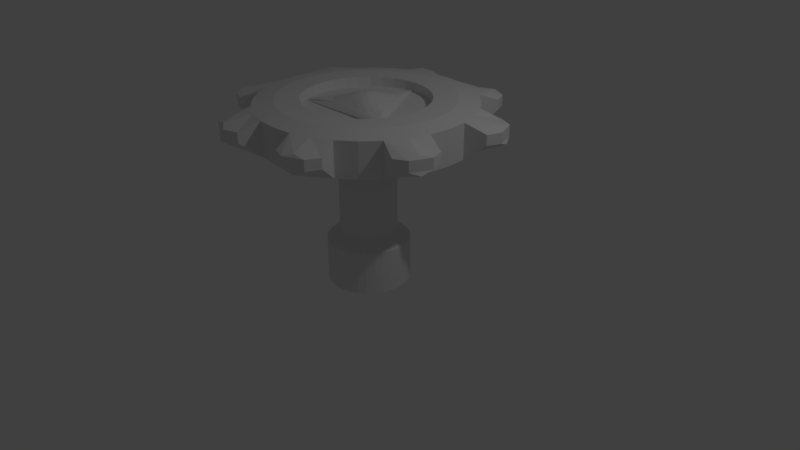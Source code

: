 # Source: Dial.blend  (saved by Blender 2.79.0; exported with 4.5.12 LTS)
import bpy
from mathutils import Matrix  # noqa: F401  (used for matrix-valued properties, if any)

bpy.ops.wm.read_factory_settings(use_empty=True)
scene = bpy.context.scene
scene.name = 'Scene'

# ---- collections
col_collection_1 = bpy.data.collections.new('Collection 1'); scene.collection.children.link(col_collection_1)

# ---- world
world_world = bpy.data.worlds.new('World'); scene.world = world_world
world_world.color = (0.05088, 0.05088, 0.05088)
world_world.use_sun_shadow = False
world_world.sun_shadow_jitter_overblur = 0.0
world_world.cycles.sampling_method = 'MANUAL'

# ---- cameras
cam_camera = bpy.data.cameras.new('Camera')
cam_camera.clip_end = 100.0
cam_camera.lens = 35.0
cam_camera.sensor_width = 32.0
cam_camera.sensor_height = 18.0
cam_camera.ortho_scale = 7.314
cam_camera.dof.focus_distance = 0.0
cam_camera.dof.aperture_fstop = 128.0

# ---- lights
light_lamp = bpy.data.lights.new('Lamp', 'POINT')
light_lamp.transmission_factor = 0.0
light_lamp.cutoff_distance = 30.0
light_lamp.energy = 100.0
light_lamp.shadow_buffer_clip_start = 1.001
light_lamp.shadow_soft_size = 0.1
light_lamp.shadow_maximum_resolution = 0.006
light_lamp.use_absolute_resolution = True

# ---- meshes
me_cone = bpy.data.meshes.new('Cone')
me_cone.from_pydata([(0.0, 1.0, -1.253), (0.866, -0.5, -1.253), (-0.866, -0.5, -1.253), (-0.2014, 0.1163, -0.1259), (-2.98e-08, -0.2326, -0.1259), (0.2014, 0.1163, -0.1259), (-0.2269, -0.005152, -0.08122), (-0.1976, -0.1141, -0.06552), (-0.109, 0.1991, -0.08122), (-0.1078, 0.06226, 0.07592), (-0.08444, -0.04875, 0.1567), (-1.62e-10, -5.966e-09, 0.1857), (0.1179, -0.1939, -0.08122), (0.1976, -0.1141, -0.06552), (-0.1179, -0.1939, -0.08122), (-4.967e-09, -0.1245, 0.07592), (0.08444, -0.04875, 0.1567), (0.109, 0.1991, -0.08122), (-2.706e-09, 0.2282, -0.06552), (0.2269, -0.005152, -0.08122), (0.1078, 0.06226, 0.07592), (0.0, 0.0975, 0.1567), (0.4672, -0.0372, -0.6946), (0.2658, -0.386, -0.6946), (0.8588, -0.4958, -0.9889), (0.5137, -0.1707, -0.6946), (0.4917, -0.2839, -0.6946), (0.4047, -0.3595, -0.6946), (-0.2014, 0.4232, -0.6946), (0.2014, 0.4232, -0.6946), (1.971e-10, 0.9917, -0.9889), (-0.109, 0.5302, -0.6946), (-1.953e-08, 0.5677, -0.6946), (0.109, 0.5302, -0.6946), (-0.2658, -0.386, -0.6946), (-0.4672, -0.0372, -0.6946), (-0.8588, -0.4958, -0.9889), (-0.4047, -0.3595, -0.6946), (-0.4917, -0.2839, -0.6946), (-0.5137, -0.1707, -0.6946)], [], [(23, 4, 34), (0, 30, 29, 22, 24, 1), (29, 5, 22), (0, 1, 2), (2, 36, 35, 28, 30, 0), (1, 24, 23, 34, 36, 2), (3, 6, 9, 8), (6, 7, 10, 9), (8, 9, 21, 18), (9, 10, 11, 21), (4, 12, 15, 14), (12, 13, 16, 15), (14, 15, 10, 7), (15, 16, 11, 10), (5, 17, 20, 19), (17, 18, 21, 20), (19, 20, 16, 13), (20, 21, 11, 16), (22, 25, 24), (25, 26, 24), (26, 27, 24), (27, 23, 24), (28, 31, 30), (31, 32, 30), (32, 33, 30), (33, 29, 30), (34, 37, 36), (37, 38, 36), (38, 39, 36), (39, 35, 36), (28, 3, 8, 31), (31, 8, 18, 32), (32, 18, 17, 33), (33, 17, 5, 29), (4, 23, 27, 12), (12, 27, 26, 13), (13, 26, 25, 19), (19, 25, 22, 5), (3, 35, 39, 6), (6, 39, 38, 7), (7, 38, 37, 14), (14, 37, 34, 4), (35, 3, 28)])
me_cone.use_remesh_preserve_volume = False
me_cone.use_remesh_preserve_attributes = False
me_cone.use_mirror_vertex_groups = False
me_cone.update()
me_cylinder = bpy.data.meshes.new('Cylinder')
me_cylinder.from_pydata([(0.0, 1.0, -1.0), (0.0, 1.0, 1.0), (0.1951, 0.9808, -1.0), (0.1951, 0.9808, 1.0), (0.3827, 0.9239, -1.0), (0.3827, 0.9239, 1.0), (0.5556, 0.8315, -1.0), (0.5556, 0.8315, 1.0), (0.7071, 0.7071, -1.0), (0.7071, 0.7071, 1.0), (0.8315, 0.5556, -1.0), (0.8315, 0.5556, 1.0), (0.9239, 0.3827, -1.0), (0.9239, 0.3827, 1.0), (0.9808, 0.1951, -1.0), (0.9808, 0.1951, 1.0), (1.0, 7.55e-08, -1.0), (1.0, 7.55e-08, 1.0), (0.9808, -0.1951, -1.0), (0.9808, -0.1951, 1.0), (0.9239, -0.3827, -1.0), (0.9239, -0.3827, 1.0), (0.8315, -0.5556, -1.0), (0.8315, -0.5556, 1.0), (0.7071, -0.7071, -1.0), (0.7071, -0.7071, 1.0), (0.5556, -0.8315, -1.0), (0.5556, -0.8315, 1.0), (0.3827, -0.9239, -1.0), (0.3827, -0.9239, 1.0), (0.1951, -0.9808, -1.0), (0.1951, -0.9808, 1.0), (-3.258e-07, -1.0, -1.0), (-3.258e-07, -1.0, 1.0), (-0.1951, -0.9808, -1.0), (-0.1951, -0.9808, 1.0), (-0.3827, -0.9239, -1.0), (-0.3827, -0.9239, 1.0), (-0.5556, -0.8315, -1.0), (-0.5556, -0.8315, 1.0), (-0.7071, -0.7071, -1.0), (-0.7071, -0.7071, 1.0), (-0.8315, -0.5556, -1.0), (-0.8315, -0.5556, 1.0), (-0.9239, -0.3827, -1.0), (-0.9239, -0.3827, 1.0), (-0.9808, -0.1951, -1.0), (-0.9808, -0.1951, 1.0), (-1.0, 9.656e-07, -1.0), (-1.0, 9.656e-07, 1.0), (-0.9808, 0.1951, -1.0), (-0.9808, 0.1951, 1.0), (-0.9239, 0.3827, -1.0), (-0.9239, 0.3827, 1.0), (-0.8315, 0.5556, -1.0), (-0.8315, 0.5556, 1.0), (-0.7071, 0.7071, -1.0), (-0.7071, 0.7071, 1.0), (-0.5556, 0.8315, -1.0), (-0.5556, 0.8315, 1.0), (-0.3827, 0.9239, -1.0), (-0.3827, 0.9239, 1.0), (-0.1951, 0.9808, -1.0), (-0.1951, 0.9808, 1.0), (0.1349, 0.6782, 1.403), (3.12e-08, 0.6915, 1.403), (0.2646, 0.6389, 1.403), (0.3842, 0.575, 1.403), (0.489, 0.489, 1.403), (0.575, 0.3842, 1.403), (0.6389, 0.2646, 1.403), (0.6782, 0.1349, 1.403), (0.6915, 1.401e-07, 1.403), (0.6782, -0.1349, 1.403), (0.6389, -0.2646, 1.403), (0.575, -0.3842, 1.403), (0.489, -0.489, 1.403), (0.3842, -0.575, 1.403), (0.2646, -0.6389, 1.403), (0.1349, -0.6782, 1.403), (-1.941e-07, -0.6915, 1.403), (-0.1349, -0.6782, 1.403), (-0.2646, -0.6389, 1.403), (-0.3842, -0.575, 1.403), (-0.489, -0.489, 1.403), (-0.575, -0.3842, 1.403), (-0.6389, -0.2646, 1.403), (-0.6782, -0.1349, 1.403), (-0.6915, 7.556e-07, 1.403), (-0.6782, 0.1349, 1.403), (-0.6389, 0.2646, 1.403), (-0.575, 0.3842, 1.403), (-0.489, 0.489, 1.403), (-0.3842, 0.575, 1.403), (-0.2646, 0.6389, 1.403), (-0.1349, 0.6782, 1.403), (0.1349, 0.6782, 4.402), (1.815e-08, 0.6915, 4.402), (0.2646, 0.6389, 4.402), (0.3842, 0.575, 4.402), (0.489, 0.489, 4.402), (0.575, 0.3842, 4.402), (0.6389, 0.2646, 4.402), (0.6782, 0.1349, 4.402), (0.6915, 1.401e-07, 4.402), (0.6782, -0.1349, 4.402), (0.6389, -0.2646, 4.402), (0.575, -0.3842, 4.402), (0.489, -0.489, 4.402), (0.3842, -0.575, 4.402), (0.2646, -0.6389, 4.402), (0.1349, -0.6782, 4.402), (-2.072e-07, -0.6915, 4.402), (-0.1349, -0.6782, 4.402), (-0.2646, -0.6389, 4.402), (-0.3842, -0.575, 4.402), (-0.489, -0.489, 4.402), (-0.575, -0.3842, 4.402), (-0.6389, -0.2646, 4.402), (-0.6782, -0.1349, 4.402), (-0.6915, 7.556e-07, 4.402), (-0.6782, 0.1349, 4.402), (-0.6389, 0.2646, 4.402), (-0.575, 0.3842, 4.402), (-0.489, 0.489, 4.402), (-0.3842, 0.575, 4.402), (-0.2646, 0.6389, 4.402), (-0.1349, 0.6782, 4.402), (0.5041, 2.534, 5.802), (-2.142e-07, 2.584, 5.802), (0.9888, 2.387, 5.802), (1.436, 2.148, 5.802), (1.827, 1.827, 5.802), (2.148, 1.436, 5.802), (2.387, 0.9888, 5.802), (2.534, 0.5041, 5.802), (2.584, -3.23e-07, 5.802), (2.534, -0.5041, 5.802), (2.387, -0.9888, 5.802), (2.148, -1.436, 5.802), (1.827, -1.827, 5.802), (1.436, -2.148, 5.802), (0.9888, -2.387, 5.802), (0.5041, -2.534, 5.802), (-1.056e-06, -2.584, 5.802), (-0.5041, -2.534, 5.802), (-0.9888, -2.387, 5.802), (-1.436, -2.148, 5.802), (-1.827, -1.827, 5.802), (-2.148, -1.436, 5.802), (-2.387, -0.9888, 5.802), (-2.534, -0.5041, 5.802), (-2.584, 1.977e-06, 5.802), (-2.534, 0.5041, 5.802), (-2.387, 0.9888, 5.802), (-2.148, 1.436, 5.802), (-1.827, 1.827, 5.802), (-1.436, 2.148, 5.802), (-0.9888, 2.387, 5.802), (-0.5041, 2.534, 5.802), (-0.5041, 2.534, 7.367), (-0.9888, 2.387, 7.367), (-1.436, 2.148, 7.367), (-1.827, 1.827, 7.367), (-2.148, 1.436, 7.367), (-2.387, 0.9888, 7.367), (-2.534, 0.5041, 7.367), (-2.584, 1.977e-06, 7.367), (-2.534, -0.5041, 7.367), (-2.387, -0.9888, 7.367), (-2.148, -1.436, 7.367), (-1.827, -1.827, 7.367), (-1.436, -2.148, 7.367), (-0.9888, -2.387, 7.367), (-0.5041, -2.534, 7.367), (-1.056e-06, -2.584, 7.367), (0.5041, -2.534, 7.367), (0.9888, -2.387, 7.367), (1.436, -2.148, 7.367), (1.827, -1.827, 7.367), (2.148, -1.436, 7.367), (2.387, -0.9888, 7.367), (2.534, -0.5041, 7.367), (2.584, -3.23e-07, 7.367), (2.534, 0.5041, 7.367), (2.387, 0.9888, 7.367), (2.148, 1.436, 7.367), (1.827, 1.827, 7.367), (1.436, 2.148, 7.367), (0.9888, 2.387, 7.367), (-2.142e-07, 2.584, 7.367), (0.5041, 2.534, 7.367), (-0.294, -1.478, 7.527), (0.6834, 3.017, 6.556), (1.65, 2.616, 6.556), (-0.5766, -1.392, 7.527), (2.616, 1.65, 6.556), (3.017, 0.6834, 6.556), (-0.8371, -1.253, 7.527), (3.017, -0.6834, 6.556), (2.616, -1.65, 6.556), (-1.065, -1.065, 7.527), (1.65, -2.616, 6.556), (0.6834, -3.017, 6.556), (-1.253, -0.8371, 7.527), (-0.6834, -3.017, 6.556), (-1.65, -2.616, 6.556), (-1.392, -0.5766, 7.527), (-2.616, -1.65, 6.556), (-3.017, -0.6834, 6.556), (-1.478, -0.294, 7.527), (-3.017, 0.6834, 6.556), (-2.616, 1.65, 6.556), (-1.507, 1.26e-06, 7.527), (-1.65, 2.616, 6.556), (-0.6833, 3.017, 6.556), (-1.478, 0.294, 7.527), (3.017, 0.6834, 7.011), (-1.65, -2.616, 7.011), (-0.6833, 3.017, 7.011), (-1.392, 0.5766, 7.527), (-1.65, 2.616, 7.011), (-1.253, 0.8371, 7.527), (-1.065, 1.065, 7.527), (2.616, -1.65, 7.011), (2.616, 1.65, 7.011), (1.65, 2.616, 7.011), (-0.8371, 1.253, 7.527), (0.6834, 3.017, 7.011), (-2.616, 1.65, 7.011), (-0.5766, 1.392, 7.527), (-3.017, 0.6834, 7.011), (-3.017, -0.6834, 7.011), (-2.616, -1.65, 7.011), (-0.294, 1.478, 7.527), (-0.6834, -3.017, 7.011), (0.6834, -3.017, 7.011), (1.65, -2.616, 7.011), (3.017, -0.6834, 7.011), (-5.777e-08, 1.507, 7.527), (-1.388e-07, 2.087, 7.527), (-0.4071, 2.047, 7.527), (-0.7986, 1.928, 7.527), (-1.159, 1.735, 7.527), (-1.476, 1.476, 7.527), (-1.735, 1.159, 7.527), (-1.928, 0.7986, 7.527), (-2.047, 0.4071, 7.527), (-2.087, 1.643e-06, 7.527), (-2.047, -0.4071, 7.527), (-1.928, -0.7986, 7.527), (-1.735, -1.159, 7.527), (-1.476, -1.476, 7.527), (-1.159, -1.735, 7.527), (-0.7986, -1.928, 7.527), (-0.4071, -2.047, 7.527), (-8.187e-07, -2.087, 7.527), (0.4071, -2.047, 7.527), (0.7986, -1.928, 7.527), (1.159, -1.735, 7.527), (1.476, -1.476, 7.527), (1.735, -1.159, 7.527), (1.928, -0.7986, 7.527), (2.047, -0.4071, 7.527), (2.087, -2.147e-07, 7.527), (2.047, 0.4071, 7.527), (1.928, 0.7986, 7.527), (1.735, 1.159, 7.527), (1.476, 1.476, 7.527), (1.159, 1.735, 7.527), (0.7986, 1.928, 7.527), (0.4071, 2.047, 7.527), (1.019, 3.142, 6.54), (1.501, 2.942, 6.54), (1.273, 3.074, 6.366), (2.942, 1.501, 6.54), (3.142, 1.019, 6.54), (3.074, 1.273, 6.366), (3.142, -1.019, 6.54), (2.942, -1.501, 6.54), (3.074, -1.273, 6.366), (1.501, -2.942, 6.54), (1.019, -3.142, 6.54), (1.273, -3.074, 6.366), (-1.019, -3.142, 6.54), (-1.501, -2.942, 6.54), (-1.273, -3.074, 6.366), (-2.942, -1.501, 6.54), (-3.142, -1.019, 6.54), (-3.074, -1.273, 6.366), (-3.142, 1.019, 6.54), (-2.942, 1.501, 6.54), (-3.074, 1.273, 6.366), (-1.501, 2.942, 6.54), (-1.019, 3.142, 6.54), (-1.273, 3.074, 6.366), (-3.142, -1.019, 7.027), (-2.942, -1.501, 7.027), (-2.987, -1.237, 7.146), (-1.019, 3.142, 7.027), (-1.501, 2.942, 7.027), (-1.237, 2.987, 7.146), (1.019, -3.142, 7.027), (1.501, -2.942, 7.027), (1.237, -2.987, 7.146), (-2.942, 1.501, 7.027), (-3.142, 1.019, 7.027), (-2.987, 1.237, 7.146), (1.501, 2.942, 7.027), (1.019, 3.142, 7.027), (1.237, 2.987, 7.146), (2.942, -1.501, 7.027), (3.142, -1.019, 7.027), (2.987, -1.237, 7.146), (-1.501, -2.942, 7.027), (-1.019, -3.142, 7.027), (-1.237, -2.987, 7.146), (3.142, 1.019, 7.027), (2.942, 1.501, 7.027), (2.987, 1.237, 7.146), (-5.488e-07, -1.507, 7.527), (0.294, -1.478, 7.527), (0.5766, -1.392, 7.527), (0.8371, -1.253, 7.527), (1.065, -1.065, 7.527), (1.253, -0.8371, 7.527), (1.392, -0.5766, 7.527), (1.478, -0.294, 7.527), (1.507, -8.142e-08, 7.527), (1.478, 0.294, 7.527), (1.392, 0.5766, 7.527), (1.253, 0.8371, 7.527), (1.065, 1.065, 7.527), (0.8371, 1.253, 7.527), (0.5766, 1.392, 7.527), (0.294, 1.478, 7.527), (-0.294, -1.478, 7.087), (-5.268e-07, -1.507, 7.087), (-0.5766, 1.392, 7.087), (-0.8371, 1.253, 7.087), (0.294, 1.478, 7.087), (-3.585e-08, 1.507, 7.087), (1.065, 1.065, 7.087), (0.8371, 1.253, 7.087), (1.253, 0.8371, 7.087), (1.392, 0.5766, 7.087), (0.5766, 1.392, 7.087), (1.253, -0.8371, 7.087), (1.392, -0.5766, 7.087), (-0.5766, -1.392, 7.087), (-0.8371, -1.253, 7.087), (1.507, -8.142e-08, 7.087), (1.478, 0.294, 7.087), (1.478, -0.294, 7.087), (-1.392, 0.5766, 7.087), (-1.478, 0.294, 7.087), (-1.253, 0.8371, 7.087), (0.5766, -1.392, 7.087), (0.8371, -1.253, 7.087), (0.294, -1.478, 7.087), (-1.478, -0.294, 7.087), (-1.392, -0.5766, 7.087), (-1.507, 1.26e-06, 7.087), (-1.065, 1.065, 7.087), (-0.294, 1.478, 7.087), (-1.065, -1.065, 7.087), (-1.253, -0.8371, 7.087), (1.065, -1.065, 7.087)], [], [(0, 1, 3, 2), (2, 3, 5, 4), (4, 5, 7, 6), (6, 7, 9, 8), (8, 9, 11, 10), (10, 11, 13, 12), (12, 13, 15, 14), (14, 15, 17, 16), (16, 17, 19, 18), (18, 19, 21, 20), (20, 21, 23, 22), (22, 23, 25, 24), (24, 25, 27, 26), (26, 27, 29, 28), (28, 29, 31, 30), (30, 31, 33, 32), (32, 33, 35, 34), (34, 35, 37, 36), (36, 37, 39, 38), (38, 39, 41, 40), (40, 41, 43, 42), (42, 43, 45, 44), (44, 45, 47, 46), (46, 47, 49, 48), (48, 49, 51, 50), (50, 51, 53, 52), (52, 53, 55, 54), (54, 55, 57, 56), (56, 57, 59, 58), (58, 59, 61, 60), (23, 21, 74, 75), (60, 61, 63, 62), (62, 63, 1, 0), (0, 2, 4, 6, 8, 10, 12, 14, 16, 18, 20, 22, 24, 26, 28, 30, 32, 34, 36, 38, 40, 42, 44, 46, 48, 50, 52, 54, 56, 58, 60, 62), (68, 67, 99, 100), (41, 39, 83, 84), (59, 57, 92, 93), (15, 13, 70, 71), (33, 31, 79, 80), (51, 49, 88, 89), (7, 5, 66, 67), (25, 23, 75, 76), (43, 41, 84, 85), (61, 59, 93, 94), (17, 15, 71, 72), (35, 33, 80, 81), (53, 51, 89, 90), (9, 7, 67, 68), (27, 25, 76, 77), (45, 43, 85, 86), (63, 61, 94, 95), (19, 17, 72, 73), (37, 35, 81, 82), (55, 53, 90, 91), (11, 9, 68, 69), (29, 27, 77, 78), (47, 45, 86, 87), (3, 1, 65, 64), (1, 63, 95, 65), (21, 19, 73, 74), (39, 37, 82, 83), (57, 55, 91, 92), (13, 11, 69, 70), (31, 29, 78, 79), (49, 47, 87, 88), (5, 3, 64, 66), (103, 102, 134, 135), (95, 94, 126, 127), (82, 81, 113, 114), (69, 68, 100, 101), (65, 95, 127, 97), (83, 82, 114, 115), (70, 69, 101, 102), (84, 83, 115, 116), (71, 70, 102, 103), (85, 84, 116, 117), (72, 71, 103, 104), (86, 85, 117, 118), (73, 72, 104, 105), (87, 86, 118, 119), (74, 73, 105, 106), (88, 87, 119, 120), (75, 74, 106, 107), (89, 88, 120, 121), (76, 75, 107, 108), (90, 89, 121, 122), (77, 76, 108, 109), (91, 90, 122, 123), (78, 77, 109, 110), (64, 65, 97, 96), (92, 91, 123, 124), (79, 78, 110, 111), (66, 64, 96, 98), (93, 92, 124, 125), (80, 79, 111, 112), (67, 66, 98, 99), (94, 93, 125, 126), (81, 80, 112, 113), (117, 116, 148, 149), (104, 103, 135, 136), (118, 117, 149, 150), (105, 104, 136, 137), (119, 118, 150, 151), (106, 105, 137, 138), (120, 119, 151, 152), (107, 106, 138, 139), (121, 120, 152, 153), (108, 107, 139, 140), (122, 121, 153, 154), (109, 108, 140, 141), (123, 122, 154, 155), (110, 109, 141, 142), (96, 97, 129, 128), (124, 123, 155, 156), (111, 110, 142, 143), (98, 96, 128, 130), (125, 124, 156, 157), (112, 111, 143, 144), (99, 98, 130, 131), (126, 125, 157, 158), (113, 112, 144, 145), (100, 99, 131, 132), (127, 126, 158, 159), (114, 113, 145, 146), (101, 100, 132, 133), (97, 127, 159, 129), (115, 114, 146, 147), (102, 101, 133, 134), (116, 115, 147, 148), (144, 143, 176, 175), (153, 166, 231, 211), (156, 155, 164, 163), (212, 291, 305, 229), (141, 140, 179, 178), (140, 139, 180, 179), (137, 136, 183, 182), (170, 169, 298, 297, 233), (136, 135, 184, 183), (178, 179, 260, 259), (172, 147, 206, 218), (173, 172, 218, 314, 316), (129, 159, 160, 190), (164, 155, 212, 229), (132, 131, 188, 187), (141, 178, 237, 202), (158, 157, 214, 293, 295), (128, 129, 190, 191), (184, 135, 197, 217), (182, 181, 313, 312, 238), (128, 191, 228, 193), (153, 152, 167, 166), (200, 279, 311, 224), (152, 151, 168, 167), (149, 148, 171, 170), (148, 147, 172, 171), (176, 143, 203, 236), (133, 132, 187, 186), (189, 188, 226, 308, 310), (145, 144, 175, 174), (278, 199, 238, 312), (157, 156, 163, 162), (188, 131, 194, 226), (131, 130, 274, 273, 194), (143, 142, 283, 282, 203), (142, 141, 202, 281, 283), (138, 137, 199, 278, 280), (135, 134, 277, 276, 197), (147, 146, 286, 285, 206), (159, 158, 295, 294, 215), (139, 138, 280, 279, 200), (154, 153, 211, 290, 292), (155, 154, 292, 291, 212), (290, 211, 231, 306), (151, 150, 289, 288, 209), (150, 149, 208, 287, 289), (169, 168, 232, 296, 298), (134, 133, 196, 275, 277), (146, 145, 205, 284, 286), (281, 202, 237, 303), (160, 159, 215, 219), (161, 160, 219, 299, 301), (168, 151, 209, 232), (203, 282, 302, 236), (272, 193, 228, 309), (137, 182, 238, 199), (186, 185, 319, 318, 225), (157, 162, 221, 214), (194, 273, 308, 226), (293, 214, 221, 300), (149, 170, 233, 208), (331, 332, 342, 344), (174, 173, 316, 315, 235), (215, 294, 299, 219), (284, 205, 235, 315), (185, 184, 217, 317, 319), (206, 285, 314, 218), (275, 196, 225, 318), (145, 174, 235, 205), (162, 161, 301, 300, 221), (191, 189, 310, 309, 228), (197, 276, 317, 217), (180, 139, 200, 224), (181, 180, 224, 311, 313), (133, 186, 225, 196), (178, 177, 304, 303, 237), (287, 208, 233, 297), (165, 164, 229, 305, 307), (166, 165, 307, 306, 231), (209, 288, 296, 232), (177, 176, 236, 302, 304), (165, 166, 247, 246), (179, 180, 261, 260), (166, 167, 248, 247), (180, 181, 262, 261), (167, 168, 249, 248), (181, 182, 263, 262), (168, 169, 250, 249), (182, 183, 264, 263), (169, 170, 251, 250), (183, 184, 265, 264), (170, 171, 252, 251), (184, 185, 266, 265), (171, 172, 253, 252), (185, 186, 267, 266), (172, 173, 254, 253), (186, 187, 268, 267), (173, 174, 255, 254), (190, 160, 241, 240), (187, 188, 269, 268), (174, 175, 256, 255), (160, 161, 242, 241), (188, 189, 270, 269), (175, 176, 257, 256), (162, 163, 244, 243), (189, 191, 271, 270), (176, 177, 258, 257), (163, 164, 245, 244), (191, 190, 240, 271), (177, 178, 259, 258), (164, 165, 246, 245), (161, 162, 243, 242), (272, 273, 274), (275, 276, 277), (278, 279, 280), (281, 282, 283), (284, 285, 286), (287, 288, 289), (290, 291, 292), (293, 294, 295), (296, 297, 298), (299, 300, 301), (302, 303, 304), (305, 306, 307), (308, 309, 310), (311, 312, 313), (314, 315, 316), (317, 318, 319), (296, 288, 287, 297), (299, 294, 293, 300), (302, 282, 281, 303), (305, 291, 290, 306), (308, 273, 272, 309), (311, 279, 278, 312), (317, 276, 275, 318), (314, 285, 284, 315), (130, 128, 193, 272, 274), (320, 192, 195, 198, 201, 204, 207, 210, 213, 248, 249, 250, 251, 252, 253, 254, 255, 256, 257, 258, 259, 260, 261, 262, 263, 264, 328, 327, 326, 325, 324, 323, 322, 321), (227, 230, 234, 239, 335, 334, 333, 332, 331, 330, 329, 328, 264, 265, 266, 267, 268, 269, 270, 271, 240, 241, 242, 243, 244, 245, 246, 247, 248, 213, 216, 220, 222, 223), (340, 341, 364, 338, 339, 363, 356, 354, 355, 362, 360, 361, 366, 365, 350, 349, 336, 337, 359, 357, 358, 367, 347, 348, 353, 351, 352, 345, 344, 342, 343, 346), (227, 223, 363, 339), (329, 330, 345, 352), (234, 230, 338, 364), (201, 198, 350, 365), (325, 326, 348, 347), (204, 201, 365, 366), (195, 192, 336, 349), (223, 222, 356, 363), (324, 325, 347, 367), (326, 327, 353, 348), (198, 195, 349, 350), (216, 213, 362, 355), (330, 331, 344, 345), (328, 329, 352, 351), (327, 328, 351, 353), (220, 216, 355, 354), (334, 335, 340, 346), (222, 220, 354, 356), (333, 334, 346, 343), (192, 320, 337, 336), (322, 323, 358, 357), (323, 324, 367, 358), (230, 227, 339, 338), (321, 322, 357, 359), (207, 204, 366, 361), (239, 234, 364, 341), (335, 239, 341, 340), (210, 207, 361, 360), (320, 321, 359, 337), (332, 333, 343, 342), (213, 210, 360, 362)])
me_cylinder.use_remesh_preserve_volume = False
me_cylinder.use_remesh_preserve_attributes = False
me_cylinder.use_mirror_vertex_groups = False
me_cylinder.update()

# ---- objects
ob_cone = bpy.data.objects.new('Cone', me_cone)
ob_cylinder = bpy.data.objects.new('Cylinder', me_cylinder)
ob_lamp = bpy.data.objects.new('Lamp', light_lamp)
ob_camera = bpy.data.objects.new('Camera', cam_camera)

# ---- transforms, parenting, visibility, modifiers, constraints
ob_cone.location = (0.0, 0.0, 2.141)
ob_cone.scale = (0.7339, 0.7339, 0.1224)
ob_cone.lineart.crease_threshold = 0.0
ob_cylinder.location = (0.0, 0.0, 0.0)
ob_cylinder.scale = (0.525, 0.525, 0.2798)
ob_cylinder.lineart.crease_threshold = 0.0
ob_lamp.location = (4.076, 1.005, 5.904)
ob_lamp.rotation_euler = (0.6503, 0.05522, 1.866)
ob_lamp.lock_rotations_4d = False
ob_lamp.empty_display_type = 'ARROWS'
ob_lamp.color = (0.0, 0.0, 0.0, 0.0)
ob_lamp.lineart.crease_threshold = 0.0
ob_camera.location = (7.481, -6.508, 5.344)
ob_camera.rotation_euler = (1.109, 0.0, 0.8149)
ob_camera.lock_rotations_4d = False
ob_camera.empty_display_type = 'ARROWS'
ob_camera.color = (0.0, 0.0, 0.0, 0.0)
ob_camera.display_type = 'WIRE'
ob_camera.lineart.crease_threshold = 0.0

# ---- collection membership
col_collection_1.objects.link(ob_cone)
col_collection_1.objects.link(ob_cylinder)
col_collection_1.objects.link(ob_lamp)
col_collection_1.objects.link(ob_camera)

# ---- scene / render settings (as saved in the file)
scene.camera = ob_camera
scene.frame_start = 1; scene.frame_end = 250; scene.frame_set(1)
scene.render.engine = 'BLENDER_EEVEE_NEXT'
scene.render.resolution_percentage = 50
scene.render.dither_intensity = 0.0
scene.cycles.use_denoising = False
scene.cycles.samples = 128
scene.cycles.sampling_pattern = 'TABULATED_SOBOL'
scene.cycles.use_adaptive_sampling = False
scene.cycles.use_light_tree = False
scene.cycles.blur_glossy = 0.0
scene.cycles.sample_clamp_indirect = 0.0
scene.view_settings.view_transform = 'Standard'
bpy.context.view_layer.update()
